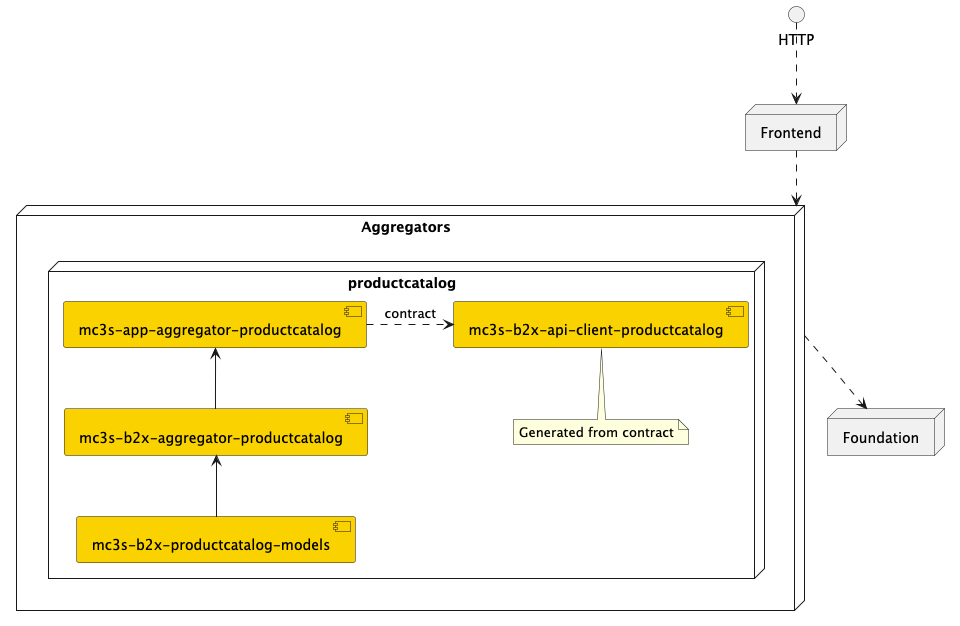

The diagram above was rendered by PlantUML. Its source (embedded in the PNG):
@startuml
'https://plantuml.com/component-diagram
HTTP .down->Frontend

node "Frontend" {
}

node "Aggregators" {
  node "productcatalog" {
    [mc3s-app-aggregator-productcatalog] #fad200
    [mc3s-b2x-aggregator-productcatalog] #fad200
    [mc3s-b2x-productcatalog-models] #fad200
    [mc3s-b2x-api-client-productcatalog] #fad200

    [mc3s-app-aggregator-productcatalog] .right->  [mc3s-b2x-api-client-productcatalog] : contract
    [mc3s-b2x-aggregator-productcatalog] -up-> [mc3s-app-aggregator-productcatalog]
    [mc3s-b2x-productcatalog-models] -up-> [mc3s-b2x-aggregator-productcatalog]

    note as N
      Generated from contract
    end note

    [mc3s-b2x-api-client-productcatalog] .. N

  }

}

node "Foundation" {

}
Aggregators .down-> Foundation
Frontend .down-> [Aggregators]

@enduml